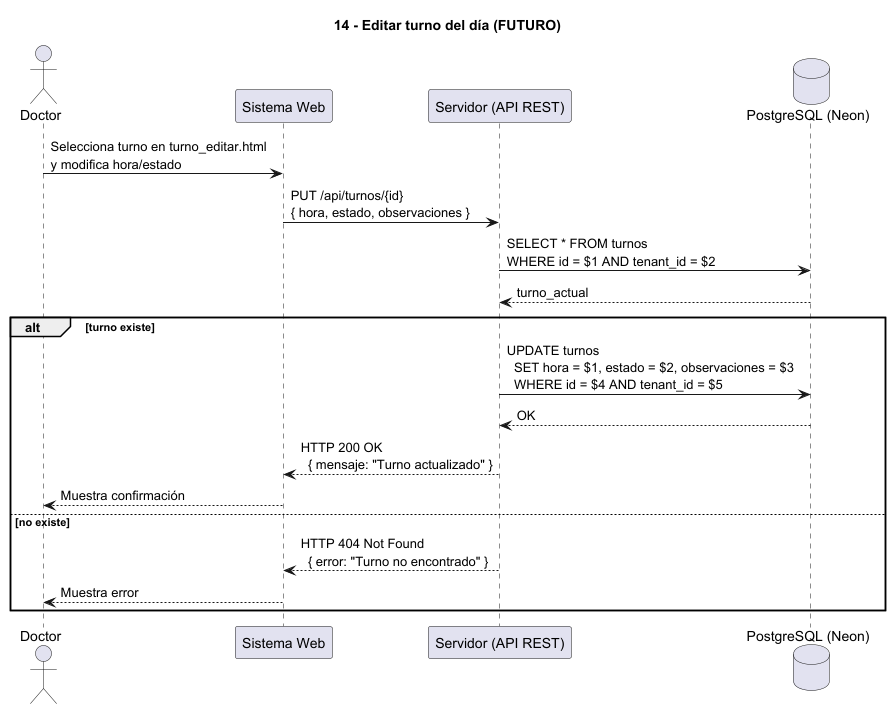

The diagram above was rendered by PlantUML. Its source (embedded in the PNG):
@startuml
' Diagrama 14 - Editar turno del día
' FUNCIONALIDAD FUTURA - No implementada en el MVP actual
title 14 - Editar turno del día (FUTURO)

actor Doctor
participant "Sistema Web" as Web
participant "Servidor (API REST)" as Server
database "PostgreSQL (Neon)" as DB

Doctor -> Web : Selecciona turno en turno_editar.html\ny modifica hora/estado

Web -> Server : PUT /api/turnos/{id}\n{ hora, estado, observaciones }

Server -> DB : SELECT * FROM turnos\nWHERE id = $1 AND tenant_id = $2
DB --> Server : turno_actual

alt turno existe
  Server -> DB : UPDATE turnos\n  SET hora = $1, estado = $2, observaciones = $3\n  WHERE id = $4 AND tenant_id = $5
  DB --> Server : OK

  Server --> Web : HTTP 200 OK\n  { mensaje: "Turno actualizado" }
  Web --> Doctor : Muestra confirmación

else no existe
  Server --> Web : HTTP 404 Not Found\n  { error: "Turno no encontrado" }
  Web --> Doctor : Muestra error
end

@enduml